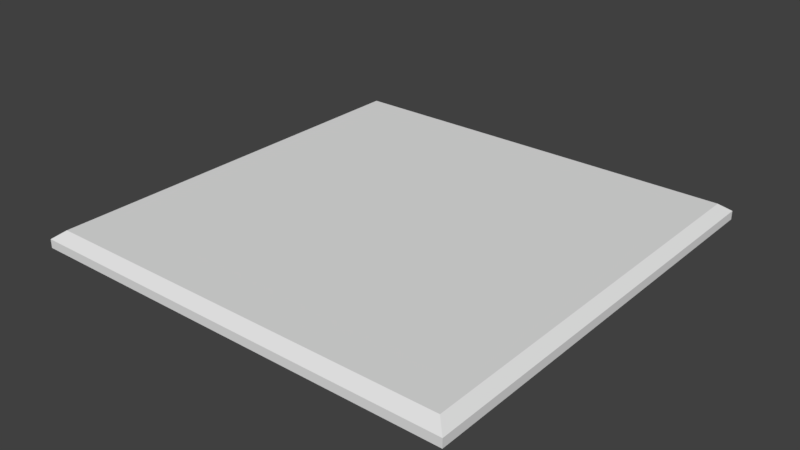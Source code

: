 # Source: blockedTile_lowPoly.blend  (saved by Blender 2.78.0; exported with 4.5.12 LTS)
import bpy
from mathutils import Matrix  # noqa: F401  (used for matrix-valued properties, if any)

bpy.ops.wm.read_factory_settings(use_empty=True)
scene = bpy.context.scene
scene.name = 'Scene'

# ---- collections
col_collection_1 = bpy.data.collections.new('Collection 1'); scene.collection.children.link(col_collection_1)

# ---- materials (node trees are filled in below, after node groups)
mat_material = bpy.data.materials.new('Material')
mat_material.alpha_threshold = 0.0
mat_material.use_transparent_shadow = False
mat_material.roughness = 0.5

# ---- material node trees

# ---- world
world_world = bpy.data.worlds.new('World'); scene.world = world_world
world_world.color = (0.05088, 0.05088, 0.05088)
world_world.use_sun_shadow = False
world_world.sun_shadow_jitter_overblur = 0.0
world_world.cycles.sampling_method = 'MANUAL'

# ---- meshes
me_cube = bpy.data.meshes.new('Cube')
me_cube.from_pydata([(-0.25, -0.25, -0.01), (-0.25, -0.25, 0.0), (-0.25, 0.25, -0.01), (-0.25, 0.25, 0.0), (0.25, -0.25, -0.01), (0.25, -0.25, 0.0), (0.25, 0.25, -0.01), (0.25, 0.25, 0.0), (-0.2378, -0.2378, 0.009292), (-0.2378, 0.2378, 0.009292), (0.2378, 0.2378, 0.009292), (0.2378, -0.2378, 0.009292)], [], [(0, 1, 3, 2), (2, 3, 7, 6), (6, 7, 5, 4), (4, 5, 1, 0), (2, 6, 4, 0), (5, 7, 10, 11), (10, 9, 8, 11), (3, 1, 8, 9), (1, 5, 11, 8), (7, 3, 9, 10)])
_uv = me_cube.uv_layers.new(name='UVMap')
_uv.uv.foreach_set('vector', [0.03112, 0.5067, 0.0182, 0.5183, 0.01993, 0.01924, 0.0322, 0.0329, 0.0322, 0.0329, 0.01993, 0.01924, 0.5165, 0.05117, 0.5036, 0.06274, 0.5036, 0.06274, 0.5165, 0.05117, 0.5148, 0.5502, 0.5025, 0.5365, 0.5025, 0.5365, 0.5148, 0.5502, 0.0182, 0.5183, 0.03112, 0.5067, 0.0322, 0.0329, 0.5036, 0.06274, 0.5025, 0.5365, 0.03112, 0.5067, 0.5148, 0.5502, 0.5165, 0.05117, 0.5346, 0.03258, 0.5346, 0.5693, 0.9999, 0.4652, 0.5348, 0.4652, 0.5348, 0.0001017, 0.9999, 0.0001017, 0.01993, 0.01924, 0.0182, 0.5183, 0.0001017, 0.5369, 0.0001018, 0.0001017, 0.0182, 0.5183, 0.5148, 0.5502, 0.5346, 0.5693, 0.0001017, 0.5369, 0.5165, 0.05117, 0.01993, 0.01924, 0.0001018, 0.0001017, 0.5346, 0.03258])
me_cube.materials.append(mat_material)
me_cube.use_remesh_preserve_volume = False
me_cube.use_remesh_preserve_attributes = False
me_cube.use_mirror_vertex_groups = False
me_cube.update()

# ---- objects
ob_cube = bpy.data.objects.new('Cube', me_cube)

# ---- transforms, parenting, visibility, modifiers, constraints
ob_cube.location = (0.0, 0.0, 0.0)
ob_cube.lineart.crease_threshold = 0.0

# ---- collection membership
col_collection_1.objects.link(ob_cube)

# ---- scene / render settings (as saved in the file)
scene.frame_start = 1; scene.frame_end = 250; scene.frame_set(1)
scene.render.engine = 'BLENDER_EEVEE_NEXT'
scene.render.resolution_percentage = 50
scene.render.dither_intensity = 0.0
scene.cycles.use_denoising = False
scene.cycles.samples = 128
scene.cycles.sampling_pattern = 'TABULATED_SOBOL'
scene.cycles.light_sampling_threshold = 0.0
scene.cycles.use_adaptive_sampling = False
scene.cycles.use_light_tree = False
scene.cycles.blur_glossy = 0.0
scene.cycles.sample_clamp_indirect = 0.0
scene.view_settings.view_transform = 'Standard'
bpy.context.view_layer.update()

# ---- added for rendering (the .blend has no active camera and no usable light): camera, sun
cam_auto = bpy.data.cameras.new('AutoCamera')
cam_auto.lens = 50.0
cam_auto.sensor_width = 36.0
cam_auto.clip_end = 1000.0
ob_auto_camera = bpy.data.objects.new('AutoCamera', cam_auto)
scene.collection.objects.link(ob_auto_camera)
ob_auto_camera.location = (0.654476, -0.785371, 0.523227)
ob_auto_camera.rotation_euler = (1.09748, -7.21219e-08, 0.694738)
scene.camera = ob_auto_camera
light_auto_sun = bpy.data.lights.new('AutoSun', 'SUN')
light_auto_sun.energy = 3.0
light_auto_sun.angle = 0.0523599
ob_auto_sun = bpy.data.objects.new('AutoSun', light_auto_sun)
scene.collection.objects.link(ob_auto_sun)
ob_auto_sun.rotation_euler = (0.872665, 0.174533, 0.523599)
bpy.context.view_layer.update()
